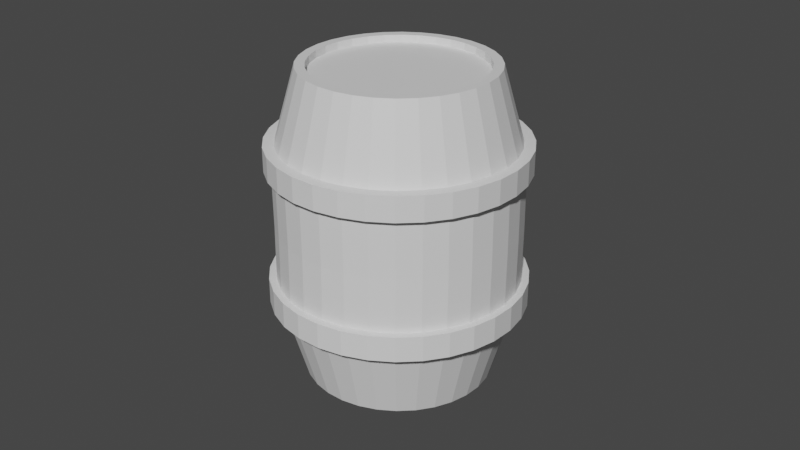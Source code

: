 # Source: barrel.blend  (saved by Blender 2.82.7; exported with 4.5.12 LTS)
import bpy
from mathutils import Matrix  # noqa: F401  (used for matrix-valued properties, if any)

bpy.ops.wm.read_factory_settings(use_empty=True)
scene = bpy.context.scene
scene.name = 'Scene'

# ---- collections
col_collection = bpy.data.collections.new('Collection'); scene.collection.children.link(col_collection)

# ---- materials (node trees are filled in below, after node groups)
mat_wood = bpy.data.materials.new('Wood')
mat_wood.use_transparent_shadow = False
mat_wood.diffuse_color = (0.8, 0.2895, 0.06087, 1.0)
mat_rings = bpy.data.materials.new('Rings')
mat_rings.use_transparent_shadow = False
mat_rings.diffuse_color = (0.01739, 0.01739, 0.01739, 1.0)

# ---- material node trees
mat_wood.use_nodes = True; mat_wood.node_tree.nodes.clear()
_N = mat_wood.node_tree.nodes; _L = mat_wood.node_tree.links
n0 = _N.new('ShaderNodeOutputMaterial'); n0.name = 'Material Output'; n0.location = (300, 300)
n1 = _N.new('ShaderNodeBsdfPrincipled'); n1.name = 'Principled BSDF'; n1.location = (10, 300)
n1.distribution = 'GGX'
n1.subsurface_method = 'BURLEY'
n1.inputs[3].default_value = 1.45
n1.inputs[27].default_value = (0.0, 0.0, 0.0, 1.0)
n1.inputs[28].default_value = 1.0
_L.new(n1.outputs[0], n0.inputs[0])
n0.is_active_output = True
mat_rings.use_nodes = True; mat_rings.node_tree.nodes.clear()
_N = mat_rings.node_tree.nodes; _L = mat_rings.node_tree.links
n0 = _N.new('ShaderNodeOutputMaterial'); n0.name = 'Material Output'; n0.location = (300, 300)
n1 = _N.new('ShaderNodeBsdfPrincipled'); n1.name = 'Principled BSDF'; n1.location = (10, 300)
n1.distribution = 'GGX'
n1.subsurface_method = 'BURLEY'
n1.inputs[3].default_value = 1.45
n1.inputs[27].default_value = (0.0, 0.0, 0.0, 1.0)
n1.inputs[28].default_value = 1.0
_L.new(n1.outputs[0], n0.inputs[0])
n0.is_active_output = True

# ---- world
world_world = bpy.data.worlds.new('World'); scene.world = world_world
world_world.use_nodes = True; world_world.node_tree.nodes.clear()
_N = world_world.node_tree.nodes; _L = world_world.node_tree.links
n0 = _N.new('ShaderNodeOutputWorld'); n0.name = 'World Output'; n0.location = (300, 300)
n1 = _N.new('ShaderNodeBackground'); n1.name = 'Background'; n1.location = (10, 300)
n1.inputs[0].default_value = (0.05088, 0.05088, 0.05088, 1.0)
_L.new(n1.outputs[0], n0.inputs[0])
n0.is_active_output = True
world_world.color = (0.05088, 0.05088, 0.05088)
world_world.use_sun_shadow = False
world_world.sun_shadow_jitter_overblur = 0.0

# ---- cameras
cam_camera = bpy.data.cameras.new('Camera')
cam_camera.clip_end = 100.0
cam_camera.ortho_scale = 7.314

# ---- meshes
me_cylinder = bpy.data.meshes.new('Cylinder')
me_cylinder.from_pydata([(0.0, 1.0, 1.0), (0.1951, 0.9808, 1.0), (0.3827, 0.9239, 1.0), (0.5556, 0.8315, 1.0), (0.7071, 0.7071, 1.0), (0.8315, 0.5556, 1.0), (0.9239, 0.3827, 1.0), (0.9808, 0.1951, 1.0), (1.0, 7.55e-08, 1.0), (0.9808, -0.1951, 1.0), (0.9239, -0.3827, 1.0), (0.8315, -0.5556, 1.0), (0.7071, -0.7071, 1.0), (0.5556, -0.8315, 1.0), (0.3827, -0.9239, 1.0), (0.1951, -0.9808, 1.0), (-3.258e-07, -1.0, 1.0), (-0.1951, -0.9808, 1.0), (-0.3827, -0.9239, 1.0), (-0.5556, -0.8315, 1.0), (-0.7071, -0.7071, 1.0), (-0.8315, -0.5556, 1.0), (-0.9239, -0.3827, 1.0), (-0.9808, -0.1951, 1.0), (-1.0, 9.656e-07, 1.0), (-0.9808, 0.1951, 1.0), (-0.9239, 0.3827, 1.0), (-0.8315, 0.5556, 1.0), (-0.7071, 0.7071, 1.0), (-0.5556, 0.8315, 1.0), (-0.3827, 0.9239, 1.0), (-0.1951, 0.9808, 1.0), (-1.418e-08, 1.265, 0.436), (0.2468, 1.241, 0.436), (0.484, 1.169, 0.436), (0.7027, 1.052, 0.436), (0.8944, 0.8944, 0.436), (1.052, 0.7027, 0.436), (1.169, 0.484, 0.436), (1.241, 0.2468, 0.436), (1.265, 1.114e-08, 0.436), (1.241, -0.2468, 0.436), (1.169, -0.484, 0.436), (1.052, -0.7027, 0.436), (0.8944, -0.8944, 0.436), (0.7027, -1.052, 0.436), (0.484, -1.169, 0.436), (0.2468, -1.241, 0.436), (-4.263e-07, -1.265, 0.436), (-0.2468, -1.241, 0.436), (-0.484, -1.169, 0.436), (-0.7027, -1.052, 0.436), (-0.8944, -0.8944, 0.436), (-1.052, -0.7027, 0.436), (-1.169, -0.484, 0.436), (-1.241, -0.2468, 0.436), (-1.265, 1.137e-06, 0.436), (-1.241, 0.2468, 0.436), (-1.169, 0.484, 0.436), (-1.052, 0.7027, 0.436), (-0.8944, 0.8944, 0.436), (-0.7027, 1.052, 0.436), (-0.484, 1.169, 0.436), (-0.2468, 1.241, 0.436), (-0.2763, -0.8005, 0.6386), (1.226e-08, 0.8967, 1.0), (0.1749, 0.8795, 1.0), (0.3432, 0.8285, 1.0), (0.4982, 0.7456, 1.0), (0.6341, 0.6341, 1.0), (0.7456, 0.4982, 1.0), (0.8285, 0.3432, 1.0), (0.8795, 0.1749, 1.0), (0.8967, 9.867e-08, 1.0), (0.8795, -0.1749, 1.0), (0.8285, -0.3432, 1.0), (0.7456, -0.4982, 1.0), (0.6341, -0.6341, 1.0), (0.4982, -0.7456, 1.0), (0.3432, -0.8285, 1.0), (0.1749, -0.8795, 1.0), (-2.799e-07, -0.8967, 1.0), (-0.1749, -0.8795, 1.0), (-0.3432, -0.8285, 1.0), (-0.4982, -0.7456, 1.0), (-0.6341, -0.6341, 1.0), (-0.7456, -0.4982, 1.0), (-0.8285, -0.3432, 1.0), (-0.8795, -0.1749, 1.0), (-0.8967, 8.968e-07, 1.0), (-0.8795, 0.1749, 1.0), (-0.8285, 0.3432, 1.0), (-0.7456, 0.4982, 1.0), (-0.6341, 0.6341, 1.0), (-0.4982, 0.7456, 1.0), (-0.3432, 0.8285, 1.0), (-0.1749, 0.8795, 1.0), (9.203e-09, 0.8967, 0.9526), (0.1749, 0.8795, 0.9526), (0.3432, 0.8285, 0.9526), (0.4982, 0.7456, 0.9526), (0.6341, 0.6341, 0.9526), (0.7456, 0.4982, 0.9526), (0.8285, 0.3432, 0.9526), (0.8795, 0.1749, 0.9526), (0.8967, 9.867e-08, 0.9526), (0.8795, -0.1749, 0.9526), (0.8285, -0.3432, 0.9526), (0.7456, -0.4982, 0.9526), (0.6341, -0.6341, 0.9526), (0.4982, -0.7456, 0.9526), (0.3432, -0.8285, 0.9526), (0.1749, -0.8795, 0.9526), (-2.83e-07, -0.8967, 0.9526), (-0.1749, -0.8795, 0.9526), (-0.3432, -0.8285, 0.9526), (-0.4982, -0.7456, 0.9526), (-0.6341, -0.6341, 0.9526), (-0.7456, -0.4982, 0.9526), (-0.8285, -0.3432, 0.9526), (-0.8795, -0.1749, 0.9526), (-0.8967, 8.968e-07, 0.9526), (-0.8795, 0.1749, 0.9526), (-0.8285, 0.3432, 0.9526), (-0.7456, 0.4982, 0.9526), (-0.6341, 0.6341, 0.9526), (-0.4982, 0.7456, 0.9526), (-0.3432, 0.8285, 0.9526), (-0.1749, 0.8795, 0.9526), (0.0, 1.0, -1.0), (0.1951, 0.9808, -1.0), (0.3827, 0.9239, -1.0), (0.5556, 0.8315, -1.0), (0.7071, 0.7071, -1.0), (0.8315, 0.5556, -1.0), (0.9239, 0.3827, -1.0), (0.9808, 0.1951, -1.0), (1.0, 7.55e-08, -1.0), (0.9808, -0.1951, -1.0), (0.9239, -0.3827, -1.0), (0.8315, -0.5556, -1.0), (0.7071, -0.7071, -1.0), (0.5556, -0.8315, -1.0), (0.3827, -0.9239, -1.0), (0.1951, -0.9808, -1.0), (-3.258e-07, -1.0, -1.0), (-0.1951, -0.9808, -1.0), (-0.3827, -0.9239, -1.0), (-0.5556, -0.8315, -1.0), (-0.7071, -0.7071, -1.0), (-0.8315, -0.5556, -1.0), (-0.9239, -0.3827, -1.0), (-0.9808, -0.1951, -1.0), (-1.0, 9.656e-07, -1.0), (-0.9808, 0.1951, -1.0), (-0.9239, 0.3827, -1.0), (-0.8315, 0.5556, -1.0), (-0.7071, 0.7071, -1.0), (-0.5556, 0.8315, -1.0), (-0.3827, 0.9239, -1.0), (-0.1951, 0.9808, -1.0), (-1.418e-08, 1.265, -0.436), (0.2468, 1.241, -0.436), (0.484, 1.169, -0.436), (0.7027, 1.052, -0.436), (0.8944, 0.8944, -0.436), (1.052, 0.7027, -0.436), (1.169, 0.484, -0.436), (1.241, 0.2468, -0.436), (1.265, 1.114e-08, -0.436), (1.241, -0.2468, -0.436), (1.169, -0.484, -0.436), (1.052, -0.7027, -0.436), (0.8944, -0.8944, -0.436), (0.7027, -1.052, -0.436), (0.484, -1.169, -0.436), (0.2468, -1.241, -0.436), (-4.263e-07, -1.265, -0.436), (-0.2468, -1.241, -0.436), (-0.484, -1.169, -0.436), (-0.7027, -1.052, -0.436), (-0.8944, -0.8944, -0.436), (-1.052, -0.7027, -0.436), (-1.169, -0.484, -0.436), (-1.241, -0.2468, -0.436), (-1.265, 1.137e-06, -0.436), (-1.241, 0.2468, -0.436), (-1.169, 0.484, -0.436), (-1.052, 0.7027, -0.436), (-0.8944, 0.8944, -0.436), (-0.7027, 1.052, -0.436), (-0.484, 1.169, -0.436), (-0.2468, 1.241, -0.436), (-0.2763, -0.8005, -0.6386), (1.226e-08, 0.8967, -1.0), (0.1749, 0.8795, -1.0), (0.3432, 0.8285, -1.0), (0.4982, 0.7456, -1.0), (0.6341, 0.6341, -1.0), (0.7456, 0.4982, -1.0), (0.8285, 0.3432, -1.0), (0.8795, 0.1749, -1.0), (0.8967, 9.867e-08, -1.0), (0.8795, -0.1749, -1.0), (0.8285, -0.3432, -1.0), (0.7456, -0.4982, -1.0), (0.6341, -0.6341, -1.0), (0.4982, -0.7456, -1.0), (0.3432, -0.8285, -1.0), (0.1749, -0.8795, -1.0), (-2.799e-07, -0.8967, -1.0), (-0.1749, -0.8795, -1.0), (-0.3432, -0.8285, -1.0), (-0.4982, -0.7456, -1.0), (-0.6341, -0.6341, -1.0), (-0.7456, -0.4982, -1.0), (-0.8285, -0.3432, -1.0), (-0.8795, -0.1749, -1.0), (-0.8967, 8.968e-07, -1.0), (-0.8795, 0.1749, -1.0), (-0.8285, 0.3432, -1.0), (-0.7456, 0.4982, -1.0), (-0.6341, 0.6341, -1.0), (-0.4982, 0.7456, -1.0), (-0.3432, 0.8285, -1.0), (-0.1749, 0.8795, -1.0), (9.203e-09, 0.8967, -0.9526), (0.1749, 0.8795, -0.9526), (0.3432, 0.8285, -0.9526), (0.4982, 0.7456, -0.9526), (0.6341, 0.6341, -0.9526), (0.7456, 0.4982, -0.9526), (0.8285, 0.3432, -0.9526), (0.8795, 0.1749, -0.9526), (0.8967, 9.867e-08, -0.9526), (0.8795, -0.1749, -0.9526), (0.8285, -0.3432, -0.9526), (0.7456, -0.4982, -0.9526), (0.6341, -0.6341, -0.9526), (0.4982, -0.7456, -0.9526), (0.3432, -0.8285, -0.9526), (0.1749, -0.8795, -0.9526), (-2.83e-07, -0.8967, -0.9526), (-0.1749, -0.8795, -0.9526), (-0.3432, -0.8285, -0.9526), (-0.4982, -0.7456, -0.9526), (-0.6341, -0.6341, -0.9526), (-0.7456, -0.4982, -0.9526), (-0.8285, -0.3432, -0.9526), (-0.8795, -0.1749, -0.9526), (-0.8967, 8.968e-07, -0.9526), (-0.8795, 0.1749, -0.9526), (-0.8285, 0.3432, -0.9526), (-0.7456, 0.4982, -0.9526), (-0.6341, 0.6341, -0.9526), (-0.4982, 0.7456, -0.9526), (-0.3432, 0.8285, -0.9526), (-0.1749, 0.8795, -0.9526), (-1.418e-08, 1.273, 0.0), (0.2468, 1.248, 0.0), (0.484, 1.176, 0.0), (0.7027, 1.06, 0.0), (0.8944, 0.9023, 0.0), (1.052, 0.7106, 0.0), (1.169, 0.4919, 0.0), (1.241, 0.2546, 0.0), (1.265, 0.007876, 0.0), (1.241, -0.2389, 0.0), (1.169, -0.4762, 0.0), (1.052, -0.6948, 0.0), (0.8944, -0.8865, 0.0), (0.7027, -1.044, 0.0), (0.484, -1.161, 0.0), (0.2468, -1.233, 0.0), (-4.263e-07, -1.257, 0.0), (-0.2468, -1.233, 0.0), (-0.484, -1.161, 0.0), (-0.7027, -1.044, 0.0), (-0.8944, -0.8865, 0.0), (-1.052, -0.6948, 0.0), (-1.169, -0.4762, 0.0), (-1.241, -0.2389, 0.0), (-1.265, 0.007877, 0.0), (-1.241, 0.2546, 0.0), (-1.169, 0.4919, 0.0), (-1.052, 0.7106, 0.0), (-0.8944, 0.9023, 0.0), (-0.7027, 1.06, 0.0), (-0.484, 1.176, 0.0), (-0.2468, 1.248, 0.0), (-1.805e-08, 1.337, 0.3698), (-1.805e-08, 1.337, 0.5279), (0.2609, 1.311, 0.3698), (0.2609, 1.311, 0.5279), (0.5117, 1.235, 0.3698), (0.5117, 1.235, 0.5279), (0.7429, 1.112, 0.3698), (0.7429, 1.112, 0.5279), (0.9455, 0.9455, 0.3698), (0.9455, 0.9455, 0.5279), (1.112, 0.7429, 0.3698), (1.112, 0.7429, 0.5279), (1.235, 0.5117, 0.3698), (1.235, 0.5117, 0.5279), (1.311, 0.2609, 0.3698), (1.311, 0.2609, 0.5279), (1.337, -6.434e-09, 0.3698), (1.337, -6.434e-09, 0.5279), (1.311, -0.2609, 0.3698), (1.311, -0.2609, 0.5279), (1.235, -0.5117, 0.3698), (1.235, -0.5117, 0.5279), (1.112, -0.7429, 0.3698), (1.112, -0.7429, 0.5279), (0.9455, -0.9455, 0.3698), (0.9455, -0.9455, 0.5279), (0.7429, -1.112, 0.3698), (0.7429, -1.112, 0.5279), (0.5117, -1.235, 0.3698), (0.5117, -1.235, 0.5279), (0.2609, -1.311, 0.3698), (0.2609, -1.311, 0.5279), (-4.538e-07, -1.337, 0.3698), (-4.538e-07, -1.337, 0.5279), (-0.2609, -1.311, 0.3698), (-0.2609, -1.311, 0.5279), (-0.5117, -1.235, 0.3698), (-0.5117, -1.235, 0.5279), (-0.7429, -1.112, 0.3698), (-0.7429, -1.112, 0.5279), (-0.9455, -0.9455, 0.3698), (-0.9455, -0.9455, 0.5279), (-1.112, -0.7429, 0.3698), (-1.112, -0.7429, 0.5279), (-1.235, -0.5117, 0.3698), (-1.235, -0.5117, 0.5279), (-1.311, -0.2609, 0.3698), (-1.311, -0.2609, 0.5279), (-1.337, 1.184e-06, 0.3698), (-1.337, 1.184e-06, 0.5279), (-1.311, 0.2609, 0.3698), (-1.311, 0.2609, 0.5279), (-1.235, 0.5117, 0.3698), (-1.235, 0.5117, 0.5279), (-1.112, 0.7429, 0.3698), (-1.112, 0.7429, 0.5279), (-0.9455, 0.9455, 0.3698), (-0.9455, 0.9455, 0.5279), (-0.7429, 1.112, 0.3698), (-0.7429, 1.112, 0.5279), (-0.5117, 1.235, 0.3698), (-0.5117, 1.235, 0.5279), (-0.2609, 1.311, 0.3698), (-0.2609, 1.311, 0.5279), (-1.935e-08, 1.342, -0.3484), (-1.935e-08, 1.342, -0.5112), (0.2619, 1.317, -0.3484), (0.2619, 1.317, -0.5112), (0.5137, 1.24, -0.3484), (0.5137, 1.24, -0.5112), (0.7458, 1.116, -0.3484), (0.7458, 1.116, -0.5112), (0.9493, 0.9493, -0.3484), (0.9493, 0.9493, -0.5112), (1.116, 0.7458, -0.3484), (1.116, 0.7458, -0.5112), (1.24, 0.5137, -0.3484), (1.24, 0.5137, -0.5112), (1.317, 0.2619, -0.3484), (1.317, 0.2619, -0.5112), (1.342, -7.926e-09, -0.3484), (1.342, -7.926e-09, -0.5112), (1.317, -0.2619, -0.3484), (1.317, -0.2619, -0.5112), (1.24, -0.5137, -0.3484), (1.24, -0.5137, -0.5112), (1.116, -0.7458, -0.3484), (1.116, -0.7458, -0.5112), (0.9493, -0.9493, -0.3484), (0.9493, -0.9493, -0.5112), (0.7458, -1.116, -0.3484), (0.7458, -1.116, -0.5112), (0.5137, -1.24, -0.3484), (0.5137, -1.24, -0.5112), (0.2619, -1.317, -0.3484), (0.2619, -1.317, -0.5112), (-4.568e-07, -1.342, -0.3484), (-4.568e-07, -1.342, -0.5112), (-0.2619, -1.317, -0.3484), (-0.2619, -1.317, -0.5112), (-0.5137, -1.24, -0.3484), (-0.5137, -1.24, -0.5112), (-0.7458, -1.116, -0.3484), (-0.7458, -1.116, -0.5112), (-0.9493, -0.9493, -0.3484), (-0.9493, -0.9493, -0.5112), (-1.116, -0.7458, -0.3484), (-1.116, -0.7458, -0.5112), (-1.24, -0.5137, -0.3484), (-1.24, -0.5137, -0.5112), (-1.317, -0.2619, -0.3484), (-1.317, -0.2619, -0.5112), (-1.342, 1.187e-06, -0.3484), (-1.342, 1.187e-06, -0.5112), (-1.317, 0.2619, -0.3484), (-1.317, 0.2619, -0.5112), (-1.24, 0.5137, -0.3484), (-1.24, 0.5137, -0.5112), (-1.116, 0.7458, -0.3484), (-1.116, 0.7458, -0.5112), (-0.9493, 0.9493, -0.3484), (-0.9493, 0.9493, -0.5112), (-0.7458, 1.116, -0.3484), (-0.7458, 1.116, -0.5112), (-0.5137, 1.24, -0.3484), (-0.5137, 1.24, -0.5112), (-0.2619, 1.317, -0.3484), (-0.2619, 1.317, -0.5112)], [], [(32, 0, 1, 33), (33, 1, 2, 34), (34, 2, 3, 35), (35, 3, 4, 36), (36, 4, 5, 37), (37, 5, 6, 38), (38, 6, 7, 39), (39, 7, 8, 40), (40, 8, 9, 41), (41, 9, 10, 42), (42, 10, 11, 43), (43, 11, 12, 44), (44, 12, 13, 45), (45, 13, 14, 46), (46, 14, 15, 47), (47, 15, 16, 48), (48, 16, 17, 49), (49, 17, 18, 50), (50, 18, 19, 51), (51, 19, 20, 52), (52, 20, 21, 53), (53, 21, 22, 54), (54, 22, 23, 55), (55, 23, 24, 56), (56, 24, 25, 57), (57, 25, 26, 58), (58, 26, 27, 59), (59, 27, 28, 60), (60, 28, 29, 61), (61, 29, 30, 62), (8, 7, 72, 73), (62, 30, 31, 63), (63, 31, 0, 32), (289, 63, 32, 258), (288, 62, 63, 289), (287, 61, 62, 288), (286, 60, 61, 287), (285, 59, 60, 286), (284, 58, 59, 285), (283, 57, 58, 284), (282, 56, 57, 283), (281, 55, 56, 282), (280, 54, 55, 281), (279, 53, 54, 280), (278, 52, 53, 279), (277, 51, 52, 278), (276, 50, 51, 277), (275, 49, 50, 276), (274, 48, 49, 275), (273, 47, 48, 274), (272, 46, 47, 273), (271, 45, 46, 272), (270, 44, 45, 271), (269, 43, 44, 270), (268, 42, 43, 269), (267, 41, 42, 268), (266, 40, 41, 267), (265, 39, 40, 266), (264, 38, 39, 265), (263, 37, 38, 264), (262, 36, 37, 263), (261, 35, 36, 262), (260, 34, 35, 261), (259, 33, 34, 260), (258, 32, 33, 259), (79, 78, 110, 111), (17, 16, 81, 82), (26, 25, 90, 91), (4, 3, 68, 69), (13, 12, 77, 78), (22, 21, 86, 87), (31, 30, 95, 96), (9, 8, 73, 74), (18, 17, 82, 83), (27, 26, 91, 92), (5, 4, 69, 70), (14, 13, 78, 79), (23, 22, 87, 88), (1, 0, 65, 66), (0, 31, 96, 65), (10, 9, 74, 75), (19, 18, 83, 84), (28, 27, 92, 93), (6, 5, 70, 71), (15, 14, 79, 80), (24, 23, 88, 89), (2, 1, 66, 67), (11, 10, 75, 76), (20, 19, 84, 85), (29, 28, 93, 94), (7, 6, 71, 72), (16, 15, 80, 81), (25, 24, 89, 90), (3, 2, 67, 68), (12, 11, 76, 77), (21, 20, 85, 86), (30, 29, 94, 95), (98, 97, 128, 127, 126, 125, 124, 123, 122, 121, 120, 119, 118, 117, 116, 115, 114, 113, 112, 111, 110, 109, 108, 107, 106, 105, 104, 103, 102, 101, 100, 99), (66, 65, 97, 98), (93, 92, 124, 125), (80, 79, 111, 112), (67, 66, 98, 99), (94, 93, 125, 126), (81, 80, 112, 113), (68, 67, 99, 100), (95, 94, 126, 127), (82, 81, 113, 114), (69, 68, 100, 101), (96, 95, 127, 128), (83, 82, 114, 115), (70, 69, 101, 102), (65, 96, 128, 97), (84, 83, 115, 116), (71, 70, 102, 103), (85, 84, 116, 117), (72, 71, 103, 104), (86, 85, 117, 118), (73, 72, 104, 105), (87, 86, 118, 119), (74, 73, 105, 106), (88, 87, 119, 120), (75, 74, 106, 107), (89, 88, 120, 121), (76, 75, 107, 108), (90, 89, 121, 122), (77, 76, 108, 109), (91, 90, 122, 123), (78, 77, 109, 110), (92, 91, 123, 124), (161, 162, 130, 129), (162, 163, 131, 130), (163, 164, 132, 131), (164, 165, 133, 132), (165, 166, 134, 133), (166, 167, 135, 134), (167, 168, 136, 135), (168, 169, 137, 136), (169, 170, 138, 137), (170, 171, 139, 138), (171, 172, 140, 139), (172, 173, 141, 140), (173, 174, 142, 141), (174, 175, 143, 142), (175, 176, 144, 143), (176, 177, 145, 144), (177, 178, 146, 145), (178, 179, 147, 146), (179, 180, 148, 147), (180, 181, 149, 148), (181, 182, 150, 149), (182, 183, 151, 150), (183, 184, 152, 151), (184, 185, 153, 152), (185, 186, 154, 153), (186, 187, 155, 154), (187, 188, 156, 155), (188, 189, 157, 156), (189, 190, 158, 157), (190, 191, 159, 158), (137, 202, 201, 136), (191, 192, 160, 159), (192, 161, 129, 160), (289, 258, 161, 192), (288, 289, 192, 191), (287, 288, 191, 190), (286, 287, 190, 189), (285, 286, 189, 188), (284, 285, 188, 187), (283, 284, 187, 186), (282, 283, 186, 185), (281, 282, 185, 184), (280, 281, 184, 183), (279, 280, 183, 182), (278, 279, 182, 181), (277, 278, 181, 180), (276, 277, 180, 179), (275, 276, 179, 178), (274, 275, 178, 177), (273, 274, 177, 176), (272, 273, 176, 175), (271, 272, 175, 174), (270, 271, 174, 173), (269, 270, 173, 172), (268, 269, 172, 171), (267, 268, 171, 170), (266, 267, 170, 169), (265, 266, 169, 168), (264, 265, 168, 167), (263, 264, 167, 166), (262, 263, 166, 165), (261, 262, 165, 164), (260, 261, 164, 163), (259, 260, 163, 162), (258, 259, 162, 161), (208, 240, 239, 207), (146, 211, 210, 145), (155, 220, 219, 154), (133, 198, 197, 132), (142, 207, 206, 141), (151, 216, 215, 150), (160, 225, 224, 159), (138, 203, 202, 137), (147, 212, 211, 146), (156, 221, 220, 155), (134, 199, 198, 133), (143, 208, 207, 142), (152, 217, 216, 151), (130, 195, 194, 129), (129, 194, 225, 160), (139, 204, 203, 138), (148, 213, 212, 147), (157, 222, 221, 156), (135, 200, 199, 134), (144, 209, 208, 143), (153, 218, 217, 152), (131, 196, 195, 130), (140, 205, 204, 139), (149, 214, 213, 148), (158, 223, 222, 157), (136, 201, 200, 135), (145, 210, 209, 144), (154, 219, 218, 153), (132, 197, 196, 131), (141, 206, 205, 140), (150, 215, 214, 149), (159, 224, 223, 158), (227, 228, 229, 230, 231, 232, 233, 234, 235, 236, 237, 238, 239, 240, 241, 242, 243, 244, 245, 246, 247, 248, 249, 250, 251, 252, 253, 254, 255, 256, 257, 226), (195, 227, 226, 194), (222, 254, 253, 221), (209, 241, 240, 208), (196, 228, 227, 195), (223, 255, 254, 222), (210, 242, 241, 209), (197, 229, 228, 196), (224, 256, 255, 223), (211, 243, 242, 210), (198, 230, 229, 197), (225, 257, 256, 224), (212, 244, 243, 211), (199, 231, 230, 198), (194, 226, 257, 225), (213, 245, 244, 212), (200, 232, 231, 199), (214, 246, 245, 213), (201, 233, 232, 200), (215, 247, 246, 214), (202, 234, 233, 201), (216, 248, 247, 215), (203, 235, 234, 202), (217, 249, 248, 216), (204, 236, 235, 203), (218, 250, 249, 217), (205, 237, 236, 204), (219, 251, 250, 218), (206, 238, 237, 205), (220, 252, 251, 219), (207, 239, 238, 206), (221, 253, 252, 220), (290, 291, 293, 292), (292, 293, 295, 294), (294, 295, 297, 296), (296, 297, 299, 298), (298, 299, 301, 300), (300, 301, 303, 302), (302, 303, 305, 304), (304, 305, 307, 306), (306, 307, 309, 308), (308, 309, 311, 310), (310, 311, 313, 312), (312, 313, 315, 314), (314, 315, 317, 316), (316, 317, 319, 318), (318, 319, 321, 320), (320, 321, 323, 322), (322, 323, 325, 324), (324, 325, 327, 326), (326, 327, 329, 328), (328, 329, 331, 330), (330, 331, 333, 332), (332, 333, 335, 334), (334, 335, 337, 336), (336, 337, 339, 338), (338, 339, 341, 340), (340, 341, 343, 342), (342, 343, 345, 344), (344, 345, 347, 346), (346, 347, 349, 348), (348, 349, 351, 350), (293, 291, 353, 351, 349, 347, 345, 343, 341, 339, 337, 335, 333, 331, 329, 327, 325, 323, 321, 319, 317, 315, 313, 311, 309, 307, 305, 303, 301, 299, 297, 295), (350, 351, 353, 352), (352, 353, 291, 290), (290, 292, 294, 296, 298, 300, 302, 304, 306, 308, 310, 312, 314, 316, 318, 320, 322, 324, 326, 328, 330, 332, 334, 336, 338, 340, 342, 344, 346, 348, 350, 352), (354, 355, 357, 356), (356, 357, 359, 358), (358, 359, 361, 360), (360, 361, 363, 362), (362, 363, 365, 364), (364, 365, 367, 366), (366, 367, 369, 368), (368, 369, 371, 370), (370, 371, 373, 372), (372, 373, 375, 374), (374, 375, 377, 376), (376, 377, 379, 378), (378, 379, 381, 380), (380, 381, 383, 382), (382, 383, 385, 384), (384, 385, 387, 386), (386, 387, 389, 388), (388, 389, 391, 390), (390, 391, 393, 392), (392, 393, 395, 394), (394, 395, 397, 396), (396, 397, 399, 398), (398, 399, 401, 400), (400, 401, 403, 402), (402, 403, 405, 404), (404, 405, 407, 406), (406, 407, 409, 408), (408, 409, 411, 410), (410, 411, 413, 412), (412, 413, 415, 414), (357, 355, 417, 415, 413, 411, 409, 407, 405, 403, 401, 399, 397, 395, 393, 391, 389, 387, 385, 383, 381, 379, 377, 375, 373, 371, 369, 367, 365, 363, 361, 359), (414, 415, 417, 416), (416, 417, 355, 354), (354, 356, 358, 360, 362, 364, 366, 368, 370, 372, 374, 376, 378, 380, 382, 384, 386, 388, 390, 392, 394, 396, 398, 400, 402, 404, 406, 408, 410, 412, 414, 416)])
me_cylinder.polygons.foreach_set('material_index', [0, 0, 0, 0, 0, 0, 0, 0, 0, 0, 0, 0, 0, 0, 0, 0, 0, 0, 0, 0, 0, 0, 0, 0, 0, 0, 0, 0, 0, 0, 0, 0, 0, 0, 0, 0, 0, 0, 0, 0, 0, 0, 0, 0, 0, 0, 0, 0, 0, 0, 0, 0, 0, 0, 0, 0, 0, 0, 0, 0, 0, 0, 0, 0, 0, 0, 0, 0, 0, 0, 0, 0, 0, 0, 0, 0, 0, 0, 0, 0, 0, 0, 0, 0, 0, 0, 0, 0, 0, 0, 0, 0, 0, 0, 0, 0, 0, 0, 0, 0, 0, 0, 0, 0, 0, 0, 0, 0, 0, 0, 0, 0, 0, 0, 0, 0, 0, 0, 0, 0, 0, 0, 0, 0, 0, 0, 0, 0, 0, 0, 0, 0, 0, 0, 0, 0, 0, 0, 0, 0, 0, 0, 0, 0, 0, 0, 0, 0, 0, 0, 0, 0, 0, 0, 0, 0, 0, 0, 0, 0, 0, 0, 0, 0, 0, 0, 0, 0, 0, 0, 0, 0, 0, 0, 0, 0, 0, 0, 0, 0, 0, 0, 0, 0, 0, 0, 0, 0, 0, 0, 0, 0, 0, 0, 0, 0, 0, 0, 0, 0, 0, 0, 0, 0, 0, 0, 0, 0, 0, 0, 0, 0, 0, 0, 0, 0, 0, 0, 0, 0, 0, 0, 0, 0, 0, 0, 0, 0, 0, 0, 0, 0, 0, 0, 0, 0, 0, 0, 0, 0, 0, 0, 0, 0, 0, 0, 0, 0, 0, 0, 0, 0, 0, 0, 0, 0, 0, 0, 1, 1, 1, 1, 1, 1, 1, 1, 1, 1, 1, 1, 1, 1, 1, 1, 1, 1, 1, 1, 1, 1, 1, 1, 1, 1, 1, 1, 1, 1, 1, 1, 1, 1, 1, 1, 1, 1, 1, 1, 1, 1, 1, 1, 1, 1, 1, 1, 1, 1, 1, 1, 1, 1, 1, 1, 1, 1, 1, 1, 1, 1, 1, 1, 1, 1, 1, 1])
_uv = me_cylinder.uv_layers.new(name='UVMap')
_uv.uv.foreach_set('vector', [1.0, 0.8369, 1.0, 1.0, 0.9688, 1.0, 0.9688, 0.8369, 0.9688, 0.8369, 0.9688, 1.0, 0.9375, 1.0, 0.9375, 0.8369, 0.9375, 0.8369, 0.9375, 1.0, 0.9062, 1.0, 0.9062, 0.8369, 0.9062, 0.8369, 0.9062, 1.0, 0.875, 1.0, 0.875, 0.8369, 0.875, 0.8369, 0.875, 1.0, 0.8438, 1.0, 0.8438, 0.8369, 0.8438, 0.8369, 0.8438, 1.0, 0.8125, 1.0, 0.8125, 0.8369, 0.8125, 0.8369, 0.8125, 1.0, 0.7812, 1.0, 0.7812, 0.8369, 0.7812, 0.8369, 0.7812, 1.0, 0.75, 1.0, 0.75, 0.8369, 0.75, 0.8369, 0.75, 1.0, 0.7188, 1.0, 0.7188, 0.8369, 0.7188, 0.8369, 0.7188, 1.0, 0.6875, 1.0, 0.6875, 0.8369, 0.6875, 0.8369, 0.6875, 1.0, 0.6562, 1.0, 0.6562, 0.8369, 0.6562, 0.8369, 0.6562, 1.0, 0.625, 1.0, 0.625, 0.8369, 0.625, 0.8369, 0.625, 1.0, 0.5938, 1.0, 0.5938, 0.8369, 0.5938, 0.8369, 0.5938, 1.0, 0.5625, 1.0, 0.5625, 0.8369, 0.5625, 0.8369, 0.5625, 1.0, 0.5312, 1.0, 0.5312, 0.8369, 0.5312, 0.8369, 0.5312, 1.0, 0.5, 1.0, 0.5, 0.8369, 0.5, 0.8369, 0.5, 1.0, 0.4688, 1.0, 0.4687, 0.8369, 0.4687, 0.8369, 0.4688, 1.0, 0.4375, 1.0, 0.4375, 0.8369, 0.4375, 0.8369, 0.4375, 1.0, 0.4062, 1.0, 0.4062, 0.8369, 0.4062, 0.8369, 0.4062, 1.0, 0.375, 1.0, 0.375, 0.8369, 0.375, 0.8369, 0.375, 1.0, 0.3438, 1.0, 0.3438, 0.8369, 0.3438, 0.8369, 0.3438, 1.0, 0.3125, 1.0, 0.3125, 0.8369, 0.3125, 0.8369, 0.3125, 1.0, 0.2812, 1.0, 0.2812, 0.8369, 0.2812, 0.8369, 0.2812, 1.0, 0.25, 1.0, 0.25, 0.8369, 0.25, 0.8369, 0.25, 1.0, 0.2188, 1.0, 0.2188, 0.8369, 0.2188, 0.8369, 0.2188, 1.0, 0.1875, 1.0, 0.1875, 0.8369, 0.1875, 0.8369, 0.1875, 1.0, 0.1562, 1.0, 0.1562, 0.8369, 0.1562, 0.8369, 0.1562, 1.0, 0.125, 1.0, 0.125, 0.8369, 0.125, 0.8369, 0.125, 1.0, 0.09375, 1.0, 0.09375, 0.8369, 0.09375, 0.8369, 0.09375, 1.0, 0.0625, 1.0, 0.0625, 0.8369, 0.75, 1.0, 0.7812, 1.0, 0.7812, 1.0, 0.75, 1.0, 0.0625, 0.8369, 0.0625, 1.0, 0.03125, 1.0, 0.03125, 0.8369, 0.03125, 0.8369, 0.03125, 1.0, 0.0, 1.0, 0.0, 0.8369, 0.03125, 0.7536, 0.03125, 0.8369, 0.0, 0.8369, 0.0, 0.7536, 0.0625, 0.7536, 0.0625, 0.8369, 0.03125, 0.8369, 0.03125, 0.7536, 0.09375, 0.7536, 0.09375, 0.8369, 0.0625, 0.8369, 0.0625, 0.7536, 0.125, 0.7536, 0.125, 0.8369, 0.09375, 0.8369, 0.09375, 0.7536, 0.1562, 0.7536, 0.1562, 0.8369, 0.125, 0.8369, 0.125, 0.7536, 0.1875, 0.7536, 0.1875, 0.8369, 0.1562, 0.8369, 0.1562, 0.7536, 0.2188, 0.7536, 0.2188, 0.8369, 0.1875, 0.8369, 0.1875, 0.7536, 0.25, 0.7536, 0.25, 0.8369, 0.2188, 0.8369, 0.2188, 0.7536, 0.2812, 0.7536, 0.2812, 0.8369, 0.25, 0.8369, 0.25, 0.7536, 0.3125, 0.7536, 0.3125, 0.8369, 0.2812, 0.8369, 0.2812, 0.7536, 0.3438, 0.7536, 0.3438, 0.8369, 0.3125, 0.8369, 0.3125, 0.7536, 0.375, 0.7536, 0.375, 0.8369, 0.3438, 0.8369, 0.3438, 0.7536, 0.4062, 0.7536, 0.4062, 0.8369, 0.375, 0.8369, 0.375, 0.7536, 0.4375, 0.7536, 0.4375, 0.8369, 0.4062, 0.8369, 0.4062, 0.7536, 0.4688, 0.7536, 0.4687, 0.8369, 0.4375, 0.8369, 0.4375, 0.7536, 0.5, 0.7536, 0.5, 0.8369, 0.4687, 0.8369, 0.4688, 0.7536, 0.5312, 0.7536, 0.5312, 0.8369, 0.5, 0.8369, 0.5, 0.7536, 0.5625, 0.7536, 0.5625, 0.8369, 0.5312, 0.8369, 0.5312, 0.7536, 0.5938, 0.7536, 0.5938, 0.8369, 0.5625, 0.8369, 0.5625, 0.7536, 0.625, 0.7536, 0.625, 0.8369, 0.5938, 0.8369, 0.5938, 0.7536, 0.6562, 0.7536, 0.6562, 0.8369, 0.625, 0.8369, 0.625, 0.7536, 0.6875, 0.7536, 0.6875, 0.8369, 0.6562, 0.8369, 0.6562, 0.7536, 0.7188, 0.7536, 0.7188, 0.8369, 0.6875, 0.8369, 0.6875, 0.7536, 0.75, 0.7536, 0.75, 0.8369, 0.7188, 0.8369, 0.7188, 0.7536, 0.7812, 0.7536, 0.7812, 0.8369, 0.75, 0.8369, 0.75, 0.7536, 0.8125, 0.7536, 0.8125, 0.8369, 0.7812, 0.8369, 0.7812, 0.7536, 0.8438, 0.7536, 0.8438, 0.8369, 0.8125, 0.8369, 0.8125, 0.7536, 0.875, 0.7536, 0.875, 0.8369, 0.8438, 0.8369, 0.8438, 0.7536, 0.9062, 0.7536, 0.9062, 0.8369, 0.875, 0.8369, 0.875, 0.7536, 0.9375, 0.7536, 0.9375, 0.8369, 0.9062, 0.8369, 0.9062, 0.7536, 0.9688, 0.7536, 0.9688, 0.8369, 0.9375, 0.8369, 0.9375, 0.7536, 1.0, 0.7536, 1.0, 0.8369, 0.9688, 0.8369, 0.9688, 0.7536, 0.5625, 1.0, 0.5938, 1.0, 0.5938, 1.0, 0.5625, 1.0, 0.4688, 1.0, 0.5, 1.0, 0.5, 1.0, 0.4688, 1.0, 0.1875, 1.0, 0.2188, 1.0, 0.2188, 1.0, 0.1875, 1.0, 0.875, 1.0, 0.9062, 1.0, 0.9062, 1.0, 0.875, 1.0, 0.5938, 1.0, 0.625, 1.0, 0.625, 1.0, 0.5938, 1.0, 0.3125, 1.0, 0.3438, 1.0, 0.3438, 1.0, 0.3125, 1.0, 0.03125, 1.0, 0.0625, 1.0, 0.0625, 1.0, 0.03125, 1.0, 0.7188, 1.0, 0.75, 1.0, 0.75, 1.0, 0.7188, 1.0, 0.4375, 1.0, 0.4688, 1.0, 0.4688, 1.0, 0.4375, 1.0, 0.1562, 1.0, 0.1875, 1.0, 0.1875, 1.0, 0.1562, 1.0, 0.8438, 1.0, 0.875, 1.0, 0.875, 1.0, 0.8438, 1.0, 0.5625, 1.0, 0.5938, 1.0, 0.5938, 1.0, 0.5625, 1.0, 0.2812, 1.0, 0.3125, 1.0, 0.3125, 1.0, 0.2812, 1.0, 0.9688, 1.0, 1.0, 1.0, 1.0, 1.0, 0.9688, 1.0, 0.0, 1.0, 0.03125, 1.0, 0.03125, 1.0, 0.0, 1.0, 0.6875, 1.0, 0.7188, 1.0, 0.7188, 1.0, 0.6875, 1.0, 0.4062, 1.0, 0.4375, 1.0, 0.4375, 1.0, 0.4062, 1.0, 0.125, 1.0, 0.1562, 1.0, 0.1562, 1.0, 0.125, 1.0, 0.8125, 1.0, 0.8438, 1.0, 0.8438, 1.0, 0.8125, 1.0, 0.5312, 1.0, 0.5625, 1.0, 0.5625, 1.0, 0.5312, 1.0, 0.25, 1.0, 0.2812, 1.0, 0.2812, 1.0, 0.25, 1.0, 0.9375, 1.0, 0.9688, 1.0, 0.9688, 1.0, 0.9375, 1.0, 0.6562, 1.0, 0.6875, 1.0, 0.6875, 1.0, 0.6562, 1.0, 0.375, 1.0, 0.4062, 1.0, 0.4062, 1.0, 0.375, 1.0, 0.09375, 1.0, 0.125, 1.0, 0.125, 1.0, 0.09375, 1.0, 0.7812, 1.0, 0.8125, 1.0, 0.8125, 1.0, 0.7812, 1.0, 0.5, 1.0, 0.5312, 1.0, 0.5312, 1.0, 0.5, 1.0, 0.2188, 1.0, 0.25, 1.0, 0.25, 1.0, 0.2188, 1.0, 0.9062, 1.0, 0.9375, 1.0, 0.9375, 1.0, 0.9062, 1.0, 0.625, 1.0, 0.6562, 1.0, 0.6562, 1.0, 0.625, 1.0, 0.3438, 1.0, 0.375, 1.0, 0.375, 1.0, 0.3438, 1.0, 0.0625, 1.0, 0.09375, 1.0, 0.09375, 1.0, 0.0625, 1.0, 0.2968, 0.4854, 0.25, 0.49, 0.2032, 0.4854, 0.1582, 0.4717, 0.1167, 0.4496, 0.08029, 0.4197, 0.05045, 0.3833, 0.02827, 0.3418, 0.01461, 0.2968, 0.01, 0.25, 0.01461, 0.2032, 0.02827, 0.1582, 0.05045, 0.1167, 0.08029, 0.08029, 0.1167, 0.05045, 0.1582, 0.02827, 0.2032, 0.01461, 0.25, 0.01, 0.2968, 0.01461, 0.3418, 0.02827, 0.3833, 0.05045, 0.4197, 0.08029, 0.4496, 0.1167, 0.4717, 0.1582, 0.4854, 0.2032, 0.49, 0.25, 0.4854, 0.2968, 0.4717, 0.3418, 0.4496, 0.3833, 0.4197, 0.4197, 0.3833, 0.4496, 0.3418, 0.4717, 0.9688, 1.0, 1.0, 1.0, 1.0, 1.0, 0.9688, 1.0, 0.125, 1.0, 0.1562, 1.0, 0.1562, 1.0, 0.125, 1.0, 0.5312, 1.0, 0.5625, 1.0, 0.5625, 1.0, 0.5312, 1.0, 0.9375, 1.0, 0.9688, 1.0, 0.9688, 1.0, 0.9375, 1.0, 0.09375, 1.0, 0.125, 1.0, 0.125, 1.0, 0.09375, 1.0, 0.5, 1.0, 0.5312, 1.0, 0.5312, 1.0, 0.5, 1.0, 0.9062, 1.0, 0.9375, 1.0, 0.9375, 1.0, 0.9062, 1.0, 0.0625, 1.0, 0.09375, 1.0, 0.09375, 1.0, 0.0625, 1.0, 0.4688, 1.0, 0.5, 1.0, 0.5, 1.0, 0.4688, 1.0, 0.875, 1.0, 0.9062, 1.0, 0.9062, 1.0, 0.875, 1.0, 0.03125, 1.0, 0.0625, 1.0, 0.0625, 1.0, 0.03125, 1.0, 0.4375, 1.0, 0.4688, 1.0, 0.4688, 1.0, 0.4375, 1.0, 0.8438, 1.0, 0.875, 1.0, 0.875, 1.0, 0.8438, 1.0, 0.0, 1.0, 0.03125, 1.0, 0.03125, 1.0, 0.0, 1.0, 0.4062, 1.0, 0.4375, 1.0, 0.4375, 1.0, 0.4062, 1.0, 0.8125, 1.0, 0.8438, 1.0, 0.8438, 1.0, 0.8125, 1.0, 0.375, 1.0, 0.4062, 1.0, 0.4062, 1.0, 0.375, 1.0, 0.7812, 1.0, 0.8125, 1.0, 0.8125, 1.0, 0.7812, 1.0, 0.3438, 1.0, 0.375, 1.0, 0.375, 1.0, 0.3438, 1.0, 0.75, 1.0, 0.7812, 1.0, 0.7812, 1.0, 0.75, 1.0, 0.3125, 1.0, 0.3438, 1.0, 0.3438, 1.0, 0.3125, 1.0, 0.7188, 1.0, 0.75, 1.0, 0.75, 1.0, 0.7188, 1.0, 0.2812, 1.0, 0.3125, 1.0, 0.3125, 1.0, 0.2812, 1.0, 0.6875, 1.0, 0.7188, 1.0, 0.7188, 1.0, 0.6875, 1.0, 0.25, 1.0, 0.2812, 1.0, 0.2812, 1.0, 0.25, 1.0, 0.6562, 1.0, 0.6875, 1.0, 0.6875, 1.0, 0.6562, 1.0, 0.2188, 1.0, 0.25, 1.0, 0.25, 1.0, 0.2188, 1.0, 0.625, 1.0, 0.6562, 1.0, 0.6562, 1.0, 0.625, 1.0, 0.1875, 1.0, 0.2188, 1.0, 0.2188, 1.0, 0.1875, 1.0, 0.5938, 1.0, 0.625, 1.0, 0.625, 1.0, 0.5938, 1.0, 0.1562, 1.0, 0.1875, 1.0, 0.1875, 1.0, 0.1562, 1.0, 1.0, 0.8369, 0.9688, 0.8369, 0.9688, 1.0, 1.0, 1.0, 0.9688, 0.8369, 0.9375, 0.8369, 0.9375, 1.0, 0.9688, 1.0, 0.9375, 0.8369, 0.9062, 0.8369, 0.9062, 1.0, 0.9375, 1.0, 0.9062, 0.8369, 0.875, 0.8369, 0.875, 1.0, 0.9062, 1.0, 0.875, 0.8369, 0.8438, 0.8369, 0.8438, 1.0, 0.875, 1.0, 0.8438, 0.8369, 0.8125, 0.8369, 0.8125, 1.0, 0.8438, 1.0, 0.8125, 0.8369, 0.7812, 0.8369, 0.7812, 1.0, 0.8125, 1.0, 0.7812, 0.8369, 0.75, 0.8369, 0.75, 1.0, 0.7812, 1.0, 0.75, 0.8369, 0.7188, 0.8369, 0.7188, 1.0, 0.75, 1.0, 0.7188, 0.8369, 0.6875, 0.8369, 0.6875, 1.0, 0.7188, 1.0, 0.6875, 0.8369, 0.6562, 0.8369, 0.6562, 1.0, 0.6875, 1.0, 0.6562, 0.8369, 0.625, 0.8369, 0.625, 1.0, 0.6562, 1.0, 0.625, 0.8369, 0.5938, 0.8369, 0.5938, 1.0, 0.625, 1.0, 0.5938, 0.8369, 0.5625, 0.8369, 0.5625, 1.0, 0.5938, 1.0, 0.5625, 0.8369, 0.5312, 0.8369, 0.5312, 1.0, 0.5625, 1.0, 0.5312, 0.8369, 0.5, 0.8369, 0.5, 1.0, 0.5312, 1.0, 0.5, 0.8369, 0.4687, 0.8369, 0.4688, 1.0, 0.5, 1.0, 0.4687, 0.8369, 0.4375, 0.8369, 0.4375, 1.0, 0.4688, 1.0, 0.4375, 0.8369, 0.4062, 0.8369, 0.4062, 1.0, 0.4375, 1.0, 0.4062, 0.8369, 0.375, 0.8369, 0.375, 1.0, 0.4062, 1.0, 0.375, 0.8369, 0.3438, 0.8369, 0.3438, 1.0, 0.375, 1.0, 0.3438, 0.8369, 0.3125, 0.8369, 0.3125, 1.0, 0.3438, 1.0, 0.3125, 0.8369, 0.2812, 0.8369, 0.2812, 1.0, 0.3125, 1.0, 0.2812, 0.8369, 0.25, 0.8369, 0.25, 1.0, 0.2812, 1.0, 0.25, 0.8369, 0.2188, 0.8369, 0.2188, 1.0, 0.25, 1.0, 0.2188, 0.8369, 0.1875, 0.8369, 0.1875, 1.0, 0.2188, 1.0, 0.1875, 0.8369, 0.1562, 0.8369, 0.1562, 1.0, 0.1875, 1.0, 0.1562, 0.8369, 0.125, 0.8369, 0.125, 1.0, 0.1562, 1.0, 0.125, 0.8369, 0.09375, 0.8369, 0.09375, 1.0, 0.125, 1.0, 0.09375, 0.8369, 0.0625, 0.8369, 0.0625, 1.0, 0.09375, 1.0, 0.75, 1.0, 0.75, 1.0, 0.7812, 1.0, 0.7812, 1.0, 0.0625, 0.8369, 0.03125, 0.8369, 0.03125, 1.0, 0.0625, 1.0, 0.03125, 0.8369, 0.0, 0.8369, 0.0, 1.0, 0.03125, 1.0, 0.03125, 0.7536, 0.0, 0.7536, 0.0, 0.8369, 0.03125, 0.8369, 0.0625, 0.7536, 0.03125, 0.7536, 0.03125, 0.8369, 0.0625, 0.8369, 0.09375, 0.7536, 0.0625, 0.7536, 0.0625, 0.8369, 0.09375, 0.8369, 0.125, 0.7536, 0.09375, 0.7536, 0.09375, 0.8369, 0.125, 0.8369, 0.1562, 0.7536, 0.125, 0.7536, 0.125, 0.8369, 0.1562, 0.8369, 0.1875, 0.7536, 0.1562, 0.7536, 0.1562, 0.8369, 0.1875, 0.8369, 0.2188, 0.7536, 0.1875, 0.7536, 0.1875, 0.8369, 0.2188, 0.8369, 0.25, 0.7536, 0.2188, 0.7536, 0.2188, 0.8369, 0.25, 0.8369, 0.2812, 0.7536, 0.25, 0.7536, 0.25, 0.8369, 0.2812, 0.8369, 0.3125, 0.7536, 0.2812, 0.7536, 0.2812, 0.8369, 0.3125, 0.8369, 0.3438, 0.7536, 0.3125, 0.7536, 0.3125, 0.8369, 0.3438, 0.8369, 0.375, 0.7536, 0.3438, 0.7536, 0.3438, 0.8369, 0.375, 0.8369, 0.4062, 0.7536, 0.375, 0.7536, 0.375, 0.8369, 0.4062, 0.8369, 0.4375, 0.7536, 0.4062, 0.7536, 0.4062, 0.8369, 0.4375, 0.8369, 0.4688, 0.7536, 0.4375, 0.7536, 0.4375, 0.8369, 0.4687, 0.8369, 0.5, 0.7536, 0.4688, 0.7536, 0.4687, 0.8369, 0.5, 0.8369, 0.5312, 0.7536, 0.5, 0.7536, 0.5, 0.8369, 0.5312, 0.8369, 0.5625, 0.7536, 0.5312, 0.7536, 0.5312, 0.8369, 0.5625, 0.8369, 0.5938, 0.7536, 0.5625, 0.7536, 0.5625, 0.8369, 0.5938, 0.8369, 0.625, 0.7536, 0.5938, 0.7536, 0.5938, 0.8369, 0.625, 0.8369, 0.6562, 0.7536, 0.625, 0.7536, 0.625, 0.8369, 0.6562, 0.8369, 0.6875, 0.7536, 0.6562, 0.7536, 0.6562, 0.8369, 0.6875, 0.8369, 0.7188, 0.7536, 0.6875, 0.7536, 0.6875, 0.8369, 0.7188, 0.8369, 0.75, 0.7536, 0.7188, 0.7536, 0.7188, 0.8369, 0.75, 0.8369, 0.7812, 0.7536, 0.75, 0.7536, 0.75, 0.8369, 0.7812, 0.8369, 0.8125, 0.7536, 0.7812, 0.7536, 0.7812, 0.8369, 0.8125, 0.8369, 0.8438, 0.7536, 0.8125, 0.7536, 0.8125, 0.8369, 0.8438, 0.8369, 0.875, 0.7536, 0.8438, 0.7536, 0.8438, 0.8369, 0.875, 0.8369, 0.9062, 0.7536, 0.875, 0.7536, 0.875, 0.8369, 0.9062, 0.8369, 0.9375, 0.7536, 0.9062, 0.7536, 0.9062, 0.8369, 0.9375, 0.8369, 0.9688, 0.7536, 0.9375, 0.7536, 0.9375, 0.8369, 0.9688, 0.8369, 1.0, 0.7536, 0.9688, 0.7536, 0.9688, 0.8369, 1.0, 0.8369, 0.5625, 1.0, 0.5625, 1.0, 0.5938, 1.0, 0.5938, 1.0, 0.4688, 1.0, 0.4688, 1.0, 0.5, 1.0, 0.5, 1.0, 0.1875, 1.0, 0.1875, 1.0, 0.2188, 1.0, 0.2188, 1.0, 0.875, 1.0, 0.875, 1.0, 0.9062, 1.0, 0.9062, 1.0, 0.5938, 1.0, 0.5938, 1.0, 0.625, 1.0, 0.625, 1.0, 0.3125, 1.0, 0.3125, 1.0, 0.3438, 1.0, 0.3438, 1.0, 0.03125, 1.0, 0.03125, 1.0, 0.0625, 1.0, 0.0625, 1.0, 0.7188, 1.0, 0.7188, 1.0, 0.75, 1.0, 0.75, 1.0, 0.4375, 1.0, 0.4375, 1.0, 0.4688, 1.0, 0.4688, 1.0, 0.1562, 1.0, 0.1562, 1.0, 0.1875, 1.0, 0.1875, 1.0, 0.8438, 1.0, 0.8438, 1.0, 0.875, 1.0, 0.875, 1.0, 0.5625, 1.0, 0.5625, 1.0, 0.5938, 1.0, 0.5938, 1.0, 0.2812, 1.0, 0.2812, 1.0, 0.3125, 1.0, 0.3125, 1.0, 0.9688, 1.0, 0.9688, 1.0, 1.0, 1.0, 1.0, 1.0, 0.0, 1.0, 0.0, 1.0, 0.03125, 1.0, 0.03125, 1.0, 0.6875, 1.0, 0.6875, 1.0, 0.7188, 1.0, 0.7188, 1.0, 0.4062, 1.0, 0.4062, 1.0, 0.4375, 1.0, 0.4375, 1.0, 0.125, 1.0, 0.125, 1.0, 0.1562, 1.0, 0.1562, 1.0, 0.8125, 1.0, 0.8125, 1.0, 0.8438, 1.0, 0.8438, 1.0, 0.5312, 1.0, 0.5312, 1.0, 0.5625, 1.0, 0.5625, 1.0, 0.25, 1.0, 0.25, 1.0, 0.2812, 1.0, 0.2812, 1.0, 0.9375, 1.0, 0.9375, 1.0, 0.9688, 1.0, 0.9688, 1.0, 0.6562, 1.0, 0.6562, 1.0, 0.6875, 1.0, 0.6875, 1.0, 0.375, 1.0, 0.375, 1.0, 0.4062, 1.0, 0.4062, 1.0, 0.09375, 1.0, 0.09375, 1.0, 0.125, 1.0, 0.125, 1.0, 0.7812, 1.0, 0.7812, 1.0, 0.8125, 1.0, 0.8125, 1.0, 0.5, 1.0, 0.5, 1.0, 0.5312, 1.0, 0.5312, 1.0, 0.2188, 1.0, 0.2188, 1.0, 0.25, 1.0, 0.25, 1.0, 0.9062, 1.0, 0.9062, 1.0, 0.9375, 1.0, 0.9375, 1.0, 0.625, 1.0, 0.625, 1.0, 0.6562, 1.0, 0.6562, 1.0, 0.3438, 1.0, 0.3438, 1.0, 0.375, 1.0, 0.375, 1.0, 0.0625, 1.0, 0.0625, 1.0, 0.09375, 1.0, 0.09375, 1.0, 0.2968, 0.4854, 0.3418, 0.4717, 0.3833, 0.4496, 0.4197, 0.4197, 0.4496, 0.3833, 0.4717, 0.3418, 0.4854, 0.2968, 0.49, 0.25, 0.4854, 0.2032, 0.4717, 0.1582, 0.4496, 0.1167, 0.4197, 0.08029, 0.3833, 0.05045, 0.3418, 0.02827, 0.2968, 0.01461, 0.25, 0.01, 0.2032, 0.01461, 0.1582, 0.02827, 0.1167, 0.05045, 0.08029, 0.08029, 0.05045, 0.1167, 0.02827, 0.1582, 0.01461, 0.2032, 0.01, 0.25, 0.01461, 0.2968, 0.02827, 0.3418, 0.05045, 0.3833, 0.08029, 0.4197, 0.1167, 0.4496, 0.1582, 0.4717, 0.2032, 0.4854, 0.25, 0.49, 0.9688, 1.0, 0.9688, 1.0, 1.0, 1.0, 1.0, 1.0, 0.125, 1.0, 0.125, 1.0, 0.1562, 1.0, 0.1562, 1.0, 0.5312, 1.0, 0.5312, 1.0, 0.5625, 1.0, 0.5625, 1.0, 0.9375, 1.0, 0.9375, 1.0, 0.9688, 1.0, 0.9688, 1.0, 0.09375, 1.0, 0.09375, 1.0, 0.125, 1.0, 0.125, 1.0, 0.5, 1.0, 0.5, 1.0, 0.5312, 1.0, 0.5312, 1.0, 0.9062, 1.0, 0.9062, 1.0, 0.9375, 1.0, 0.9375, 1.0, 0.0625, 1.0, 0.0625, 1.0, 0.09375, 1.0, 0.09375, 1.0, 0.4688, 1.0, 0.4688, 1.0, 0.5, 1.0, 0.5, 1.0, 0.875, 1.0, 0.875, 1.0, 0.9062, 1.0, 0.9062, 1.0, 0.03125, 1.0, 0.03125, 1.0, 0.0625, 1.0, 0.0625, 1.0, 0.4375, 1.0, 0.4375, 1.0, 0.4688, 1.0, 0.4688, 1.0, 0.8438, 1.0, 0.8438, 1.0, 0.875, 1.0, 0.875, 1.0, 0.0, 1.0, 0.0, 1.0, 0.03125, 1.0, 0.03125, 1.0, 0.4062, 1.0, 0.4062, 1.0, 0.4375, 1.0, 0.4375, 1.0, 0.8125, 1.0, 0.8125, 1.0, 0.8438, 1.0, 0.8438, 1.0, 0.375, 1.0, 0.375, 1.0, 0.4062, 1.0, 0.4062, 1.0, 0.7812, 1.0, 0.7812, 1.0, 0.8125, 1.0, 0.8125, 1.0, 0.3438, 1.0, 0.3438, 1.0, 0.375, 1.0, 0.375, 1.0, 0.75, 1.0, 0.75, 1.0, 0.7812, 1.0, 0.7812, 1.0, 0.3125, 1.0, 0.3125, 1.0, 0.3438, 1.0, 0.3438, 1.0, 0.7188, 1.0, 0.7188, 1.0, 0.75, 1.0, 0.75, 1.0, 0.2812, 1.0, 0.2812, 1.0, 0.3125, 1.0, 0.3125, 1.0, 0.6875, 1.0, 0.6875, 1.0, 0.7188, 1.0, 0.7188, 1.0, 0.25, 1.0, 0.25, 1.0, 0.2812, 1.0, 0.2812, 1.0, 0.6562, 1.0, 0.6562, 1.0, 0.6875, 1.0, 0.6875, 1.0, 0.2188, 1.0, 0.2188, 1.0, 0.25, 1.0, 0.25, 1.0, 0.625, 1.0, 0.625, 1.0, 0.6562, 1.0, 0.6562, 1.0, 0.1875, 1.0, 0.1875, 1.0, 0.2188, 1.0, 0.2188, 1.0, 0.5938, 1.0, 0.5938, 1.0, 0.625, 1.0, 0.625, 1.0, 0.1562, 1.0, 0.1562, 1.0, 0.1875, 1.0, 0.1875, 1.0, 1.0, 0.5, 1.0, 1.0, 0.9688, 1.0, 0.9688, 0.5, 0.9688, 0.5, 0.9688, 1.0, 0.9375, 1.0, 0.9375, 0.5, 0.9375, 0.5, 0.9375, 1.0, 0.9062, 1.0, 0.9062, 0.5, 0.9062, 0.5, 0.9062, 1.0, 0.875, 1.0, 0.875, 0.5, 0.875, 0.5, 0.875, 1.0, 0.8438, 1.0, 0.8438, 0.5, 0.8438, 0.5, 0.8438, 1.0, 0.8125, 1.0, 0.8125, 0.5, 0.8125, 0.5, 0.8125, 1.0, 0.7812, 1.0, 0.7812, 0.5, 0.7812, 0.5, 0.7812, 1.0, 0.75, 1.0, 0.75, 0.5, 0.75, 0.5, 0.75, 1.0, 0.7188, 1.0, 0.7188, 0.5, 0.7188, 0.5, 0.7188, 1.0, 0.6875, 1.0, 0.6875, 0.5, 0.6875, 0.5, 0.6875, 1.0, 0.6562, 1.0, 0.6562, 0.5, 0.6562, 0.5, 0.6562, 1.0, 0.625, 1.0, 0.625, 0.5, 0.625, 0.5, 0.625, 1.0, 0.5938, 1.0, 0.5938, 0.5, 0.5938, 0.5, 0.5938, 1.0, 0.5625, 1.0, 0.5625, 0.5, 0.5625, 0.5, 0.5625, 1.0, 0.5312, 1.0, 0.5312, 0.5, 0.5312, 0.5, 0.5312, 1.0, 0.5, 1.0, 0.5, 0.5, 0.5, 0.5, 0.5, 1.0, 0.4688, 1.0, 0.4688, 0.5, 0.4688, 0.5, 0.4688, 1.0, 0.4375, 1.0, 0.4375, 0.5, 0.4375, 0.5, 0.4375, 1.0, 0.4062, 1.0, 0.4062, 0.5, 0.4062, 0.5, 0.4062, 1.0, 0.375, 1.0, 0.375, 0.5, 0.375, 0.5, 0.375, 1.0, 0.3438, 1.0, 0.3438, 0.5, 0.3438, 0.5, 0.3438, 1.0, 0.3125, 1.0, 0.3125, 0.5, 0.3125, 0.5, 0.3125, 1.0, 0.2812, 1.0, 0.2812, 0.5, 0.2812, 0.5, 0.2812, 1.0, 0.25, 1.0, 0.25, 0.5, 0.25, 0.5, 0.25, 1.0, 0.2188, 1.0, 0.2188, 0.5, 0.2188, 0.5, 0.2188, 1.0, 0.1875, 1.0, 0.1875, 0.5, 0.1875, 0.5, 0.1875, 1.0, 0.1562, 1.0, 0.1562, 0.5, 0.1562, 0.5, 0.1562, 1.0, 0.125, 1.0, 0.125, 0.5, 0.125, 0.5, 0.125, 1.0, 0.09375, 1.0, 0.09375, 0.5, 0.09375, 0.5, 0.09375, 1.0, 0.0625, 1.0, 0.0625, 0.5, 0.2968, 0.4854, 0.25, 0.49, 0.2032, 0.4854, 0.1582, 0.4717, 0.1167, 0.4496, 0.08029, 0.4197, 0.05045, 0.3833, 0.02827, 0.3418, 0.01461, 0.2968, 0.01, 0.25, 0.01461, 0.2032, 0.02827, 0.1582, 0.05045, 0.1167, 0.08029, 0.08029, 0.1167, 0.05045, 0.1582, 0.02827, 0.2032, 0.01461, 0.25, 0.01, 0.2968, 0.01461, 0.3418, 0.02827, 0.3833, 0.05045, 0.4197, 0.08029, 0.4496, 0.1167, 0.4717, 0.1582, 0.4854, 0.2032, 0.49, 0.25, 0.4854, 0.2968, 0.4717, 0.3418, 0.4496, 0.3833, 0.4197, 0.4197, 0.3833, 0.4496, 0.3418, 0.4717, 0.0625, 0.5, 0.0625, 1.0, 0.03125, 1.0, 0.03125, 0.5, 0.03125, 0.5, 0.03125, 1.0, 0.0, 1.0, 0.0, 0.5, 0.75, 0.49, 0.7968, 0.4854, 0.8418, 0.4717, 0.8833, 0.4496, 0.9197, 0.4197, 0.9496, 0.3833, 0.9717, 0.3418, 0.9854, 0.2968, 0.99, 0.25, 0.9854, 0.2032, 0.9717, 0.1582, 0.9496, 0.1167, 0.9197, 0.08029, 0.8833, 0.05045, 0.8418, 0.02827, 0.7968, 0.01461, 0.75, 0.01, 0.7032, 0.01461, 0.6582, 0.02827, 0.6167, 0.05045, 0.5803, 0.08029, 0.5504, 0.1167, 0.5283, 0.1582, 0.5146, 0.2032, 0.51, 0.25, 0.5146, 0.2968, 0.5283, 0.3418, 0.5504, 0.3833, 0.5803, 0.4197, 0.6167, 0.4496, 0.6582, 0.4717, 0.7032, 0.4854, 1.0, 0.5, 1.0, 1.0, 0.9688, 1.0, 0.9688, 0.5, 0.9688, 0.5, 0.9688, 1.0, 0.9375, 1.0, 0.9375, 0.5, 0.9375, 0.5, 0.9375, 1.0, 0.9062, 1.0, 0.9062, 0.5, 0.9062, 0.5, 0.9062, 1.0, 0.875, 1.0, 0.875, 0.5, 0.875, 0.5, 0.875, 1.0, 0.8438, 1.0, 0.8438, 0.5, 0.8438, 0.5, 0.8438, 1.0, 0.8125, 1.0, 0.8125, 0.5, 0.8125, 0.5, 0.8125, 1.0, 0.7812, 1.0, 0.7812, 0.5, 0.7812, 0.5, 0.7812, 1.0, 0.75, 1.0, 0.75, 0.5, 0.75, 0.5, 0.75, 1.0, 0.7188, 1.0, 0.7188, 0.5, 0.7188, 0.5, 0.7188, 1.0, 0.6875, 1.0, 0.6875, 0.5, 0.6875, 0.5, 0.6875, 1.0, 0.6562, 1.0, 0.6562, 0.5, 0.6562, 0.5, 0.6562, 1.0, 0.625, 1.0, 0.625, 0.5, 0.625, 0.5, 0.625, 1.0, 0.5938, 1.0, 0.5938, 0.5, 0.5938, 0.5, 0.5938, 1.0, 0.5625, 1.0, 0.5625, 0.5, 0.5625, 0.5, 0.5625, 1.0, 0.5312, 1.0, 0.5312, 0.5, 0.5312, 0.5, 0.5312, 1.0, 0.5, 1.0, 0.5, 0.5, 0.5, 0.5, 0.5, 1.0, 0.4688, 1.0, 0.4688, 0.5, 0.4688, 0.5, 0.4688, 1.0, 0.4375, 1.0, 0.4375, 0.5, 0.4375, 0.5, 0.4375, 1.0, 0.4062, 1.0, 0.4062, 0.5, 0.4062, 0.5, 0.4062, 1.0, 0.375, 1.0, 0.375, 0.5, 0.375, 0.5, 0.375, 1.0, 0.3438, 1.0, 0.3438, 0.5, 0.3438, 0.5, 0.3438, 1.0, 0.3125, 1.0, 0.3125, 0.5, 0.3125, 0.5, 0.3125, 1.0, 0.2812, 1.0, 0.2812, 0.5, 0.2812, 0.5, 0.2812, 1.0, 0.25, 1.0, 0.25, 0.5, 0.25, 0.5, 0.25, 1.0, 0.2188, 1.0, 0.2188, 0.5, 0.2188, 0.5, 0.2188, 1.0, 0.1875, 1.0, 0.1875, 0.5, 0.1875, 0.5, 0.1875, 1.0, 0.1562, 1.0, 0.1562, 0.5, 0.1562, 0.5, 0.1562, 1.0, 0.125, 1.0, 0.125, 0.5, 0.125, 0.5, 0.125, 1.0, 0.09375, 1.0, 0.09375, 0.5, 0.09375, 0.5, 0.09375, 1.0, 0.0625, 1.0, 0.0625, 0.5, 0.2968, 0.4854, 0.25, 0.49, 0.2032, 0.4854, 0.1582, 0.4717, 0.1167, 0.4496, 0.08029, 0.4197, 0.05045, 0.3833, 0.02827, 0.3418, 0.01461, 0.2968, 0.01, 0.25, 0.01461, 0.2032, 0.02827, 0.1582, 0.05045, 0.1167, 0.08029, 0.08029, 0.1167, 0.05045, 0.1582, 0.02827, 0.2032, 0.01461, 0.25, 0.01, 0.2968, 0.01461, 0.3418, 0.02827, 0.3833, 0.05045, 0.4197, 0.08029, 0.4496, 0.1167, 0.4717, 0.1582, 0.4854, 0.2032, 0.49, 0.25, 0.4854, 0.2968, 0.4717, 0.3418, 0.4496, 0.3833, 0.4197, 0.4197, 0.3833, 0.4496, 0.3418, 0.4717, 0.0625, 0.5, 0.0625, 1.0, 0.03125, 1.0, 0.03125, 0.5, 0.03125, 0.5, 0.03125, 1.0, 0.0, 1.0, 0.0, 0.5, 0.75, 0.49, 0.7968, 0.4854, 0.8418, 0.4717, 0.8833, 0.4496, 0.9197, 0.4197, 0.9496, 0.3833, 0.9717, 0.3418, 0.9854, 0.2968, 0.99, 0.25, 0.9854, 0.2032, 0.9717, 0.1582, 0.9496, 0.1167, 0.9197, 0.08029, 0.8833, 0.05045, 0.8418, 0.02827, 0.7968, 0.01461, 0.75, 0.01, 0.7032, 0.01461, 0.6582, 0.02827, 0.6167, 0.05045, 0.5803, 0.08029, 0.5504, 0.1167, 0.5283, 0.1582, 0.5146, 0.2032, 0.51, 0.25, 0.5146, 0.2968, 0.5283, 0.3418, 0.5504, 0.3833, 0.5803, 0.4197, 0.6167, 0.4496, 0.6582, 0.4717, 0.7032, 0.4854])
me_cylinder.materials.append(mat_wood)
me_cylinder.materials.append(mat_rings)
me_cylinder.use_remesh_fix_poles = True
me_cylinder.use_remesh_preserve_attributes = False
me_cylinder.use_mirror_vertex_groups = False
me_cylinder.update()

# ---- objects
ob_camera = bpy.data.objects.new('Camera', cam_camera)
ob_barrel = bpy.data.objects.new('Barrel', me_cylinder)

# ---- transforms, parenting, visibility, modifiers, constraints
ob_camera.location = (7.359, -6.926, 4.958)
ob_camera.rotation_euler = (1.109, 0.0, 0.8149)
ob_camera.lock_rotations_4d = False
ob_camera.empty_display_type = 'ARROWS'
ob_camera.color = (0.0, 0.0, 0.0, 0.0)
ob_camera.display_type = 'WIRE'
ob_camera.lineart.crease_threshold = 0.0
ob_barrel.location = (0.0, 0.0, 0.0)
ob_barrel.scale = (1.0, 1.0, 1.649)
ob_barrel.lineart.crease_threshold = 0.0

# ---- collection membership
col_collection.objects.link(ob_camera)
col_collection.objects.link(ob_barrel)

# ---- scene / render settings (as saved in the file)
scene.camera = ob_camera
scene.frame_start = 1; scene.frame_end = 250; scene.frame_set(1)
scene.render.engine = 'BLENDER_EEVEE_NEXT'
scene.cycles.use_denoising = False
scene.cycles.samples = 128
scene.cycles.sampling_pattern = 'TABULATED_SOBOL'
scene.cycles.use_adaptive_sampling = False
scene.cycles.use_light_tree = False
scene.view_settings.view_transform = 'Filmic'
bpy.context.view_layer.update()

# ---- added for rendering (the .blend has no usable light): sun
light_auto_sun = bpy.data.lights.new('AutoSun', 'SUN')
light_auto_sun.energy = 3.0
light_auto_sun.angle = 0.0523599
ob_auto_sun = bpy.data.objects.new('AutoSun', light_auto_sun)
scene.collection.objects.link(ob_auto_sun)
ob_auto_sun.rotation_euler = (0.872665, 0.174533, 0.523599)
bpy.context.view_layer.update()
